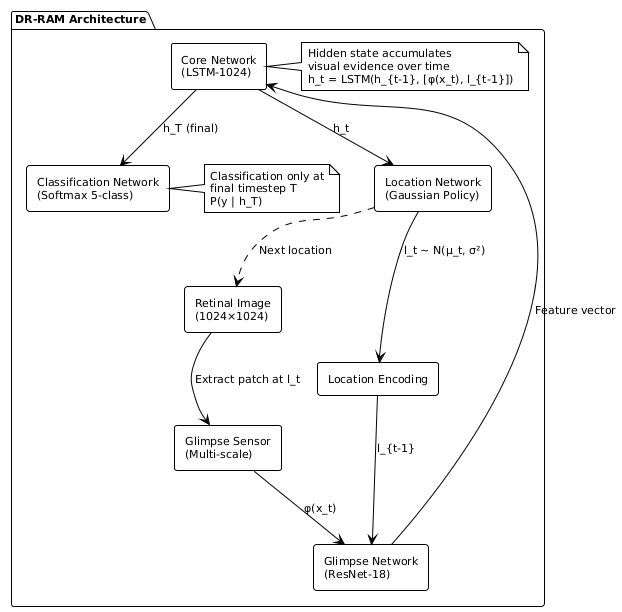

The diagram above was rendered by PlantUML. Its source (embedded in the PNG):
@startuml
!theme plain
skinparam componentStyle rectangle
skinparam backgroundColor white
skinparam defaultFontName Times New Roman
skinparam defaultFontSize 11

package "DR-RAM Architecture" {
    
    component "Retinal Image\n(1024×1024)" as Image
    component "Glimpse Sensor\n(Multi-scale)" as Glimpse
    component "Glimpse Network\n(ResNet-18)" as GlimpseNet
    component "Location Encoding" as LocEnc
    component "Core Network\n(LSTM-1024)" as Core
    component "Location Network\n(Gaussian Policy)" as LocNet
    component "Classification Network\n(Softmax 5-class)" as ClassNet
    
    Image --> Glimpse : Extract patch at l_t
    Glimpse --> GlimpseNet : φ(x_t)
    LocEnc --> GlimpseNet : l_{t-1}
    GlimpseNet --> Core : Feature vector
    Core --> LocNet : h_t
    Core --> ClassNet : h_T (final)
    LocNet --> LocEnc : l_t ~ N(μ_t, σ²)
    LocNet ..> Image : Next location
    
    note right of Core
        Hidden state accumulates
        visual evidence over time
        h_t = LSTM(h_{t-1}, [φ(x_t), l_{t-1}])
    end note
    
    note right of ClassNet
        Classification only at
        final timestep T
        P(y | h_T)
    end note
}
@enduml